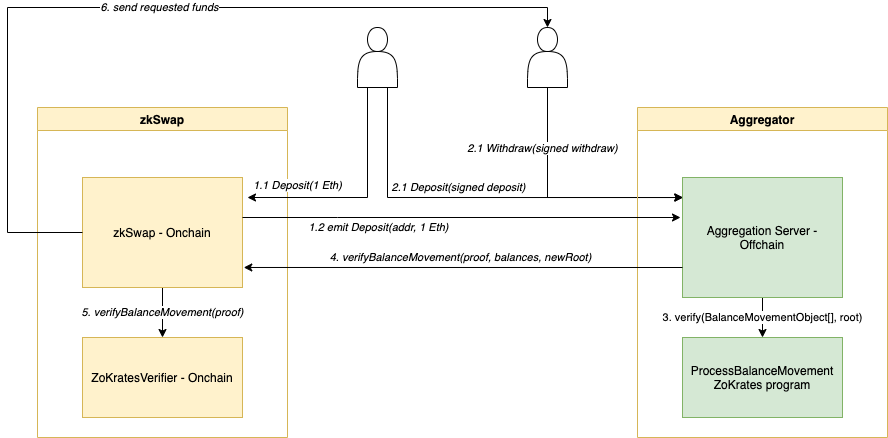

The diagram above was exported from draw.io. Its source (the exported page's mxGraphModel, read from the mxfile embedded in the PNG):
<mxGraphModel dx="988" dy="685" grid="1" gridSize="10" guides="1" tooltips="1" connect="1" arrows="1" fold="1" page="1" pageScale="1" pageWidth="827" pageHeight="1169" math="0" shadow="0">
  <root>
    <mxCell id="0" />
    <mxCell id="1" parent="0" />
    <mxCell id="kidkpjTeB2A5wTlaj6a0-5" value="&amp;nbsp;" style="text;html=1;align=left;verticalAlign=middle;resizable=0;points=[];autosize=1;" vertex="1" parent="1">
      <mxGeometry x="780" y="435" width="20" height="20" as="geometry" />
    </mxCell>
    <mxCell id="kidkpjTeB2A5wTlaj6a0-10" value="zkSwap" style="swimlane;fillColor=#fff2cc;strokeColor=#d6b656;" vertex="1" parent="1">
      <mxGeometry x="690" y="160" width="250" height="330" as="geometry" />
    </mxCell>
    <mxCell id="kidkpjTeB2A5wTlaj6a0-9" value="ZoKratesVerifier - Onchain" style="rounded=0;whiteSpace=wrap;html=1;fillColor=#fff2cc;strokeColor=#d6b656;" vertex="1" parent="kidkpjTeB2A5wTlaj6a0-10">
      <mxGeometry x="45" y="230" width="160" height="80" as="geometry" />
    </mxCell>
    <mxCell id="kidkpjTeB2A5wTlaj6a0-23" value="&lt;i&gt;5. verifyBalanceMovement(proof)&lt;/i&gt;" style="edgeStyle=orthogonalEdgeStyle;rounded=0;orthogonalLoop=1;jettySize=auto;html=1;exitX=0.5;exitY=1;exitDx=0;exitDy=0;" edge="1" parent="kidkpjTeB2A5wTlaj6a0-10" source="kidkpjTeB2A5wTlaj6a0-8" target="kidkpjTeB2A5wTlaj6a0-9">
      <mxGeometry relative="1" as="geometry" />
    </mxCell>
    <mxCell id="kidkpjTeB2A5wTlaj6a0-8" value="zkSwap - Onchain" style="rounded=0;whiteSpace=wrap;html=1;fillColor=#fff2cc;strokeColor=#d6b656;" vertex="1" parent="kidkpjTeB2A5wTlaj6a0-10">
      <mxGeometry x="45" y="70" width="160" height="110" as="geometry" />
    </mxCell>
    <mxCell id="kidkpjTeB2A5wTlaj6a0-26" style="edgeStyle=orthogonalEdgeStyle;rounded=0;orthogonalLoop=1;jettySize=auto;html=1;exitX=0.25;exitY=1;exitDx=0;exitDy=0;" edge="1" parent="1" source="kidkpjTeB2A5wTlaj6a0-24">
      <mxGeometry relative="1" as="geometry">
        <mxPoint x="900" y="250" as="targetPoint" />
        <Array as="points">
          <mxPoint x="1020" y="250" />
        </Array>
      </mxGeometry>
    </mxCell>
    <mxCell id="kidkpjTeB2A5wTlaj6a0-27" value="&lt;i&gt;1.1 Deposit(1 Eth)&lt;/i&gt;" style="edgeLabel;html=1;align=center;verticalAlign=middle;resizable=0;points=[];" vertex="1" connectable="0" parent="kidkpjTeB2A5wTlaj6a0-26">
      <mxGeometry x="-0.6069" y="2" relative="1" as="geometry">
        <mxPoint x="-72" y="53" as="offset" />
      </mxGeometry>
    </mxCell>
    <mxCell id="kidkpjTeB2A5wTlaj6a0-38" style="edgeStyle=orthogonalEdgeStyle;rounded=0;orthogonalLoop=1;jettySize=auto;html=1;exitX=0.75;exitY=1;exitDx=0;exitDy=0;entryX=0.005;entryY=0.167;entryDx=0;entryDy=0;entryPerimeter=0;" edge="1" parent="1" source="kidkpjTeB2A5wTlaj6a0-24" target="kidkpjTeB2A5wTlaj6a0-33">
      <mxGeometry relative="1" as="geometry">
        <mxPoint x="1280" y="260" as="targetPoint" />
        <Array as="points">
          <mxPoint x="1040" y="250" />
        </Array>
      </mxGeometry>
    </mxCell>
    <mxCell id="kidkpjTeB2A5wTlaj6a0-40" value="&lt;i&gt;2.1 Deposit(signed deposit)&lt;/i&gt;" style="edgeLabel;html=1;align=center;verticalAlign=middle;resizable=0;points=[];" vertex="1" connectable="0" parent="kidkpjTeB2A5wTlaj6a0-38">
      <mxGeometry x="-0.116" y="3" relative="1" as="geometry">
        <mxPoint x="1" y="-7" as="offset" />
      </mxGeometry>
    </mxCell>
    <mxCell id="kidkpjTeB2A5wTlaj6a0-24" value="" style="shape=actor;whiteSpace=wrap;html=1;" vertex="1" parent="1">
      <mxGeometry x="1010" y="80" width="40" height="60" as="geometry" />
    </mxCell>
    <mxCell id="kidkpjTeB2A5wTlaj6a0-42" style="edgeStyle=orthogonalEdgeStyle;rounded=0;orthogonalLoop=1;jettySize=auto;html=1;exitX=0.5;exitY=1;exitDx=0;exitDy=0;" edge="1" parent="1" source="kidkpjTeB2A5wTlaj6a0-25" target="kidkpjTeB2A5wTlaj6a0-33">
      <mxGeometry relative="1" as="geometry">
        <mxPoint x="1330" y="250" as="targetPoint" />
        <Array as="points">
          <mxPoint x="1200" y="250" />
        </Array>
      </mxGeometry>
    </mxCell>
    <mxCell id="kidkpjTeB2A5wTlaj6a0-43" value="&lt;i&gt;2.1 Withdraw(signed withdraw)&lt;/i&gt;" style="edgeLabel;html=1;align=center;verticalAlign=middle;resizable=0;points=[];" vertex="1" connectable="0" parent="kidkpjTeB2A5wTlaj6a0-42">
      <mxGeometry x="0.0597" y="4" relative="1" as="geometry">
        <mxPoint x="-24.97" y="-45.82" as="offset" />
      </mxGeometry>
    </mxCell>
    <mxCell id="kidkpjTeB2A5wTlaj6a0-25" value="" style="shape=actor;whiteSpace=wrap;html=1;" vertex="1" parent="1">
      <mxGeometry x="1180" y="80" width="40" height="60" as="geometry" />
    </mxCell>
    <mxCell id="kidkpjTeB2A5wTlaj6a0-28" value="Aggregator" style="swimlane;fillColor=#fff2cc;strokeColor=#d6b656;" vertex="1" parent="1">
      <mxGeometry x="1290" y="160" width="250" height="330" as="geometry" />
    </mxCell>
    <mxCell id="kidkpjTeB2A5wTlaj6a0-45" value="3. verify(BalanceMovementObject[], root)" style="edgeStyle=orthogonalEdgeStyle;rounded=0;orthogonalLoop=1;jettySize=auto;html=1;exitX=0.5;exitY=1;exitDx=0;exitDy=0;entryX=0.5;entryY=0;entryDx=0;entryDy=0;" edge="1" parent="kidkpjTeB2A5wTlaj6a0-28" source="kidkpjTeB2A5wTlaj6a0-33" target="kidkpjTeB2A5wTlaj6a0-44">
      <mxGeometry relative="1" as="geometry">
        <mxPoint as="offset" />
      </mxGeometry>
    </mxCell>
    <mxCell id="kidkpjTeB2A5wTlaj6a0-33" value="Aggregation Server - Offchain" style="rounded=0;whiteSpace=wrap;html=1;fillColor=#d5e8d4;strokeColor=#82b366;" vertex="1" parent="kidkpjTeB2A5wTlaj6a0-28">
      <mxGeometry x="45" y="70" width="160" height="120" as="geometry" />
    </mxCell>
    <mxCell id="kidkpjTeB2A5wTlaj6a0-44" value="ProcessBalanceMovement&lt;br&gt;ZoKrates program" style="rounded=0;whiteSpace=wrap;html=1;fillColor=#d5e8d4;strokeColor=#82b366;" vertex="1" parent="kidkpjTeB2A5wTlaj6a0-28">
      <mxGeometry x="45" y="230" width="160" height="80" as="geometry" />
    </mxCell>
    <mxCell id="kidkpjTeB2A5wTlaj6a0-34" style="edgeStyle=orthogonalEdgeStyle;rounded=0;orthogonalLoop=1;jettySize=auto;html=1;" edge="1" parent="1">
      <mxGeometry relative="1" as="geometry">
        <mxPoint x="1333" y="270" as="targetPoint" />
        <mxPoint x="895" y="270" as="sourcePoint" />
        <Array as="points">
          <mxPoint x="990" y="270" />
          <mxPoint x="990" y="270" />
        </Array>
      </mxGeometry>
    </mxCell>
    <mxCell id="kidkpjTeB2A5wTlaj6a0-36" value="&lt;i&gt;1.2 emit Deposit(addr, 1 Eth)&lt;/i&gt;" style="edgeLabel;html=1;align=center;verticalAlign=middle;resizable=0;points=[];" vertex="1" connectable="0" parent="kidkpjTeB2A5wTlaj6a0-34">
      <mxGeometry x="-0.4115" y="4" relative="1" as="geometry">
        <mxPoint x="6" y="14" as="offset" />
      </mxGeometry>
    </mxCell>
    <mxCell id="kidkpjTeB2A5wTlaj6a0-48" style="edgeStyle=orthogonalEdgeStyle;rounded=0;orthogonalLoop=1;jettySize=auto;html=1;exitX=0;exitY=0.75;exitDx=0;exitDy=0;entryX=1.008;entryY=0.818;entryDx=0;entryDy=0;entryPerimeter=0;" edge="1" parent="1" source="kidkpjTeB2A5wTlaj6a0-33" target="kidkpjTeB2A5wTlaj6a0-8">
      <mxGeometry relative="1" as="geometry" />
    </mxCell>
    <mxCell id="kidkpjTeB2A5wTlaj6a0-49" value="&lt;i&gt;4. verifyBalanceMovement(proof, balances, newRoot)&lt;/i&gt;" style="edgeLabel;html=1;align=center;verticalAlign=middle;resizable=0;points=[];" vertex="1" connectable="0" parent="kidkpjTeB2A5wTlaj6a0-48">
      <mxGeometry x="0.0128" y="-2" relative="1" as="geometry">
        <mxPoint y="-7.99" as="offset" />
      </mxGeometry>
    </mxCell>
    <mxCell id="kidkpjTeB2A5wTlaj6a0-50" style="edgeStyle=orthogonalEdgeStyle;rounded=0;orthogonalLoop=1;jettySize=auto;html=1;exitX=0;exitY=0.5;exitDx=0;exitDy=0;" edge="1" parent="1" source="kidkpjTeB2A5wTlaj6a0-8" target="kidkpjTeB2A5wTlaj6a0-25">
      <mxGeometry relative="1" as="geometry">
        <Array as="points">
          <mxPoint x="660" y="285" />
          <mxPoint x="660" y="60" />
          <mxPoint x="1200" y="60" />
        </Array>
      </mxGeometry>
    </mxCell>
    <mxCell id="kidkpjTeB2A5wTlaj6a0-51" value="&lt;i&gt;6. send requested funds&lt;/i&gt;" style="edgeLabel;html=1;align=center;verticalAlign=middle;resizable=0;points=[];" vertex="1" connectable="0" parent="kidkpjTeB2A5wTlaj6a0-50">
      <mxGeometry x="0.0512" relative="1" as="geometry">
        <mxPoint as="offset" />
      </mxGeometry>
    </mxCell>
  </root>
</mxGraphModel>